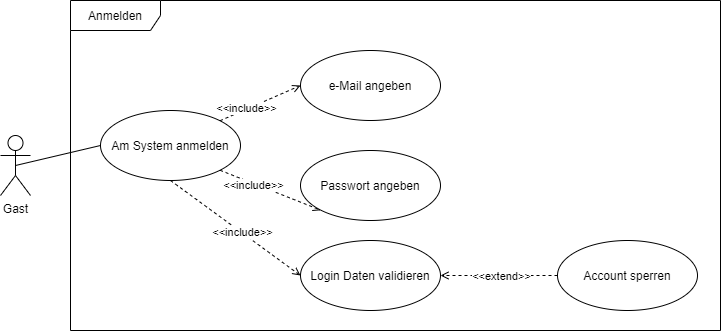

The diagram above was exported from draw.io. Its source (the exported page's mxGraphModel, read from the mxfile embedded in the PNG):
<mxGraphModel dx="1086" dy="966" grid="0" gridSize="10" guides="1" tooltips="1" connect="1" arrows="1" fold="1" page="0" pageScale="1" pageWidth="827" pageHeight="1169" math="0" shadow="0">
  <root>
    <mxCell id="0" />
    <mxCell id="1" parent="0" />
    <mxCell id="2" value="Anmelden" style="shape=umlFrame;whiteSpace=wrap;html=1;width=90;height=30;" vertex="1" parent="1">
      <mxGeometry x="200" y="1150" width="650" height="330" as="geometry" />
    </mxCell>
    <mxCell id="3" style="edgeStyle=none;rounded=0;orthogonalLoop=1;jettySize=auto;html=1;exitX=0.5;exitY=0.5;exitDx=0;exitDy=0;exitPerimeter=0;entryX=0;entryY=0.5;entryDx=0;entryDy=0;endArrow=none;endFill=0;" edge="1" source="4" target="11" parent="1">
      <mxGeometry relative="1" as="geometry" />
    </mxCell>
    <mxCell id="4" value="Gast" style="shape=umlActor;verticalLabelPosition=bottom;verticalAlign=top;html=1;" vertex="1" parent="1">
      <mxGeometry x="130" y="1285" width="30" height="60" as="geometry" />
    </mxCell>
    <mxCell id="5" style="edgeStyle=none;rounded=0;orthogonalLoop=1;jettySize=auto;html=1;exitX=1;exitY=0;exitDx=0;exitDy=0;entryX=0;entryY=0.5;entryDx=0;entryDy=0;dashed=1;endArrow=open;endFill=0;" edge="1" source="11" target="12" parent="1">
      <mxGeometry relative="1" as="geometry" />
    </mxCell>
    <mxCell id="6" value="&amp;lt;&amp;lt;include&amp;gt;&amp;gt;" style="edgeLabel;html=1;align=center;verticalAlign=middle;resizable=0;points=[];" vertex="1" connectable="0" parent="5">
      <mxGeometry x="-0.3417" y="1" relative="1" as="geometry">
        <mxPoint as="offset" />
      </mxGeometry>
    </mxCell>
    <mxCell id="7" style="edgeStyle=none;rounded=0;orthogonalLoop=1;jettySize=auto;html=1;exitX=1;exitY=1;exitDx=0;exitDy=0;entryX=0;entryY=1;entryDx=0;entryDy=0;dashed=1;endArrow=open;endFill=0;" edge="1" source="11" target="13" parent="1">
      <mxGeometry relative="1" as="geometry" />
    </mxCell>
    <mxCell id="8" value="&amp;lt;&amp;lt;include&amp;gt;&amp;gt;" style="edgeLabel;html=1;align=center;verticalAlign=middle;resizable=0;points=[];" vertex="1" connectable="0" parent="7">
      <mxGeometry x="-0.3394" y="-2" relative="1" as="geometry">
        <mxPoint as="offset" />
      </mxGeometry>
    </mxCell>
    <mxCell id="9" style="edgeStyle=none;rounded=0;orthogonalLoop=1;jettySize=auto;html=1;exitX=0.5;exitY=1;exitDx=0;exitDy=0;entryX=0;entryY=0.5;entryDx=0;entryDy=0;dashed=1;endArrow=open;endFill=0;" edge="1" source="11" target="14" parent="1">
      <mxGeometry relative="1" as="geometry" />
    </mxCell>
    <mxCell id="10" value="&amp;lt;&amp;lt;include&amp;gt;&amp;gt;" style="edgeLabel;html=1;align=center;verticalAlign=middle;resizable=0;points=[];" vertex="1" connectable="0" parent="9">
      <mxGeometry x="0.0873" y="1" relative="1" as="geometry">
        <mxPoint as="offset" />
      </mxGeometry>
    </mxCell>
    <mxCell id="11" value="Am System anmelden" style="ellipse;whiteSpace=wrap;html=1;" vertex="1" parent="1">
      <mxGeometry x="230" y="1260" width="140" height="70" as="geometry" />
    </mxCell>
    <mxCell id="12" value="e-Mail angeben" style="ellipse;whiteSpace=wrap;html=1;" vertex="1" parent="1">
      <mxGeometry x="430" y="1200" width="140" height="70" as="geometry" />
    </mxCell>
    <mxCell id="13" value="Passwort angeben" style="ellipse;whiteSpace=wrap;html=1;" vertex="1" parent="1">
      <mxGeometry x="430" y="1300" width="140" height="70" as="geometry" />
    </mxCell>
    <mxCell id="14" value="Login Daten validieren" style="ellipse;whiteSpace=wrap;html=1;" vertex="1" parent="1">
      <mxGeometry x="430" y="1390" width="140" height="70" as="geometry" />
    </mxCell>
    <mxCell id="15" style="edgeStyle=none;rounded=0;orthogonalLoop=1;jettySize=auto;html=1;exitX=0;exitY=0.5;exitDx=0;exitDy=0;entryX=1;entryY=0.5;entryDx=0;entryDy=0;dashed=1;endArrow=open;endFill=0;" edge="1" source="17" target="14" parent="1">
      <mxGeometry relative="1" as="geometry" />
    </mxCell>
    <mxCell id="16" value="&amp;lt;&amp;lt;extend&amp;gt;&amp;gt;" style="edgeLabel;html=1;align=center;verticalAlign=middle;resizable=0;points=[];" vertex="1" connectable="0" parent="15">
      <mxGeometry x="0.2381" y="1" relative="1" as="geometry">
        <mxPoint x="15.57" y="-1" as="offset" />
      </mxGeometry>
    </mxCell>
    <mxCell id="17" value="Account sperren" style="ellipse;whiteSpace=wrap;html=1;" vertex="1" parent="1">
      <mxGeometry x="687" y="1390" width="140" height="70" as="geometry" />
    </mxCell>
  </root>
</mxGraphModel>